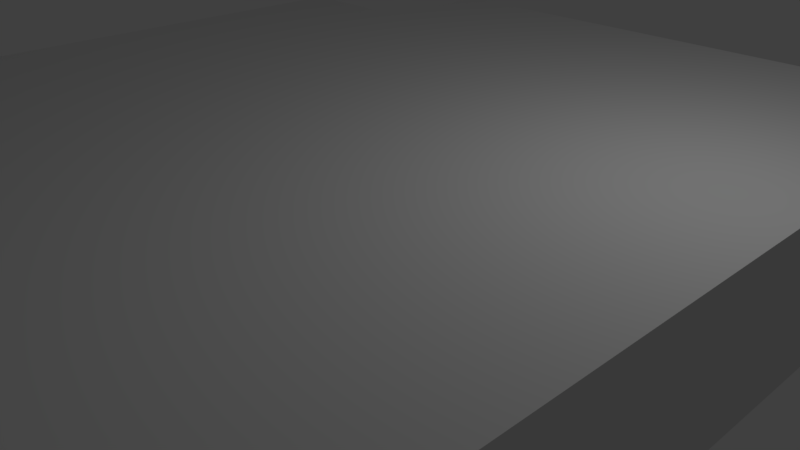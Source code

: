 # Source: upstairs.blend  (saved by Blender 2.79.0; exported with 4.5.12 LTS)
import bpy
from mathutils import Matrix  # noqa: F401  (used for matrix-valued properties, if any)

bpy.ops.wm.read_factory_settings(use_empty=True)
scene = bpy.context.scene
scene.name = 'Scene'

# ---- collections
col_collection_1 = bpy.data.collections.new('Collection 1'); scene.collection.children.link(col_collection_1)

# ---- materials (node trees are filled in below, after node groups)
mat_material = bpy.data.materials.new('Material')
mat_material.alpha_threshold = 0.0
mat_material.use_transparent_shadow = False
mat_material.roughness = 0.5
mat_material.line_color = (0.0, 0.0, 0.0, 1.0)

# ---- material node trees

# ---- world
world_world = bpy.data.worlds.new('World'); scene.world = world_world
world_world.color = (0.05088, 0.05088, 0.05088)
world_world.use_sun_shadow = False
world_world.sun_shadow_jitter_overblur = 0.0
world_world.cycles.sampling_method = 'MANUAL'

# ---- cameras
cam_camera = bpy.data.cameras.new('Camera')
cam_camera.clip_end = 100.0
cam_camera.lens = 35.0
cam_camera.sensor_width = 32.0
cam_camera.sensor_height = 18.0
cam_camera.ortho_scale = 7.314
cam_camera.dof.focus_distance = 0.0
cam_camera.dof.aperture_fstop = 128.0

# ---- lights
light_lamp = bpy.data.lights.new('Lamp', 'POINT')
light_lamp.transmission_factor = 0.0
light_lamp.cutoff_distance = 30.0
light_lamp.energy = 100.0
light_lamp.shadow_buffer_clip_start = 1.001
light_lamp.shadow_soft_size = 0.1
light_lamp.shadow_maximum_resolution = 0.006
light_lamp.use_absolute_resolution = True

# ---- meshes
me_cube = bpy.data.meshes.new('Cube')
me_cube.from_pydata([(1.0, 1.0, -1.0), (1.0, -1.0, -1.0), (-1.0, -1.0, -1.0), (-1.0, 1.0, -1.0), (1.0, 1.0, 1.0), (1.0, -1.0, 1.0), (-1.0, -1.0, 1.0), (-1.0, 1.0, 1.0), (1.0, 1.0, 1.0), (1.0, -1.0, 1.0), (-1.0, 1.0, 1.0), (-1.0, -1.0, 1.0), (1.0, 1.0, 1.0), (1.0, -1.0, 1.0), (-1.0, 1.0, 1.0), (-1.0, -1.0, 1.0), (1.0, 1.0, 1.0), (1.0, -1.0, 1.0), (-1.0, 1.0, 1.0), (-1.0, -1.0, 1.0), (1.0, 1.0, 1.4), (1.0, -1.0, 1.4), (-1.0, 1.0, 1.4), (-1.0, -1.0, 1.4), (1.0, 1.0, -1.0), (-1.0, 1.0, -1.0), (1.0, 1.0, 1.0), (-1.0, 1.0, 1.0), (1.0, 1.0, 1.0), (-1.0, 1.0, 1.0), (1.0, 1.0, 1.4), (-1.0, 1.0, 1.4), (1.0, 1.0, -1.0), (-1.0, 1.0, -1.0), (1.0, 1.0, 1.0), (-1.0, 1.0, 1.0), (1.0, 1.0, 1.0), (-1.0, 1.0, 1.0), (1.0, 1.0, 1.4), (-1.0, 1.0, 1.4), (1.0, 1.0, -1.0), (-1.0, 1.0, -1.0), (1.0, 1.0, 1.0), (-1.0, 1.0, 1.0), (1.0, 1.0, 1.0), (-1.0, 1.0, 1.0), (1.0, 1.0, 1.4), (-1.0, 1.0, 1.4), (1.0, 1.0, -1.0), (-1.0, 1.0, -1.0), (1.0, 1.0, 1.0), (-1.0, 1.0, 1.0), (1.0, 1.0, 1.0), (-1.0, 1.0, 1.0), (1.0, 1.0, 1.4), (-1.0, 1.0, 1.4), (1.0, 1.0, -1.0), (-1.0, 1.0, -1.0), (1.0, 1.0, 1.0), (-1.0, 1.0, 1.0), (1.0, 1.0, 1.0), (-1.0, 1.0, 1.0), (1.0, 1.0, 1.4), (-1.0, 1.0, 1.4), (1.0, 1.0, -1.0), (-1.0, 1.0, -1.0), (1.0, 1.0, 1.0), (-1.0, 1.0, 1.0), (1.0, 4.333, 1.0), (-1.0, 4.333, 1.0), (1.0, 4.333, 1.4), (-1.0, 4.333, 1.4), (1.0, 4.333, -1.0), (-1.0, 4.333, -1.0), (1.0, 4.333, 1.0), (-1.0, 4.333, 1.0), (0.9999, -4.333, -1.0), (-1.0, -4.333, -1.0), (0.9999, -4.333, 1.0), (-1.0, -4.333, 1.0), (0.9999, -4.333, 1.0), (-1.0, -4.333, 1.0), (0.9999, -4.333, 1.4), (-1.0, -4.333, 1.4), (1.0, 4.333, 1.0), (-1.0, 4.333, 1.0), (1.0, 4.333, 1.4), (-1.0, 4.333, 1.4), (1.0, 4.333, -1.0), (-1.0, 4.333, -1.0), (1.0, 4.333, 1.0), (-1.0, 4.333, 1.0), (1.0, 4.6, 1.0), (-1.0, 4.6, 1.0), (1.0, 4.6, 1.4), (-1.0, 4.6, 1.4), (1.0, 4.6, -1.0), (-1.0, 4.6, -1.0), (1.0, 4.6, 1.0), (-1.0, 4.6, 1.0), (0.9999, -4.6, -1.0), (-1.0, -4.6, -1.0), (0.9999, -4.6, 1.0), (-1.0, -4.6, 1.0), (0.9999, -4.6, 1.0), (-1.0, -4.6, 1.0), (0.9999, -4.6, 1.4), (-1.0, -4.6, 1.4), (0.9999, -4.333, -1.0), (0.9999, -4.333, 1.0), (0.9999, -4.333, 1.0), (0.9999, -4.333, 1.4), (0.9999, -4.6, -1.0), (0.9999, -4.6, 1.0), (0.9999, -4.6, 1.0), (0.9999, -4.6, 1.4), (0.9999, -4.333, -1.0), (0.9999, -4.333, 1.0), (0.9999, -4.333, 1.0), (0.9999, -4.333, 1.4), (0.9999, -4.6, -1.0), (0.9999, -4.6, 1.0), (0.9999, -4.6, 1.0), (0.9999, -4.6, 1.4), (31.0, 4.333, 1.4), (31.0, 4.333, 1.0), (31.0, 4.333, -1.0), (31.0, 4.333, 1.0), (31.0, 4.6, 1.4), (31.0, 4.6, 1.0), (31.0, 4.6, -1.0), (31.0, 4.6, 1.0), (46.0, 4.333, 1.4), (46.0, 4.333, 1.0), (46.0, 4.333, -1.0), (46.0, 4.333, 1.0), (46.0, 4.6, 1.4), (46.0, 4.6, 1.0), (46.0, 4.6, -1.0), (46.0, 4.6, 1.0), (46.0, 4.333, 1.4), (46.0, 4.333, 1.0), (46.0, 4.333, -1.0), (46.0, 4.333, 1.0), (46.0, 4.6, 1.4), (46.0, 4.6, 1.0), (46.0, 4.6, -1.0), (46.0, 4.6, 1.0), (76.0, 4.333, 1.4), (76.0, 4.333, 1.0), (76.0, 4.333, -1.0), (76.0, 4.333, 1.0), (76.0, 4.6, 1.4), (76.0, 4.6, 1.0), (76.0, 4.6, -1.0), (76.0, 4.6, 1.0), (78.0, 4.333, 1.4), (78.0, 4.333, 1.0), (78.0, 4.333, -1.0), (78.0, 4.333, 1.0), (78.0, 4.6, 1.4), (78.0, 4.6, 1.0), (78.0, 4.6, -1.0), (78.0, 4.6, 1.0), (75.99, -4.333, -1.0), (75.99, -4.333, 1.0), (75.99, -4.333, 1.0), (75.99, -4.333, 1.4), (75.99, -4.6, -1.0), (75.99, -4.6, 1.0), (75.99, -4.6, 1.0), (75.99, -4.6, 1.4), (77.99, -4.333, -1.0), (77.99, -4.333, 1.0), (77.99, -4.333, 1.0), (77.99, -4.333, 1.4), (77.99, -4.6, -1.0), (77.99, -4.6, 1.0), (77.99, -4.6, 1.0), (77.99, -4.6, 1.4), (76.0, 4.333, 1.4), (76.0, 4.333, 1.0), (76.0, 4.333, -1.0), (76.0, 4.333, 1.0), (78.0, 4.333, 1.4), (78.0, 4.333, 1.0), (78.0, 4.333, -1.0), (78.0, 4.333, 1.0), (76.0, 4.333, 1.4), (76.0, 4.333, 1.0), (76.0, 4.333, -1.0), (76.0, 4.333, 1.0), (78.0, 4.333, 1.4), (78.0, 4.333, 1.0), (78.0, 4.333, -1.0), (78.0, 4.333, 1.0), (76.0, -4.333, 1.4), (76.0, -4.333, 1.0), (76.0, -4.333, -1.0), (76.0, -4.333, 1.0), (78.0, -4.333, 1.4), (78.0, -4.333, 1.0), (78.0, -4.333, -1.0), (78.0, -4.333, 1.0), (-42.4, 15.27, 1.0), (-40.4, 15.27, 1.0), (-42.4, 15.27, 1.4), (-40.4, 15.27, 1.4), (-42.4, 15.27, 1.0), (-40.4, 15.27, 1.0), (-40.4, 15.27, -1.0), (-42.4, 15.27, -1.0), (-42.4, 13.27, 1.4), (-42.4, 13.27, 1.0), (-42.4, 13.27, 1.0), (-42.4, 13.27, -1.0), (-40.4, 13.27, 1.4), (-40.4, 13.27, 1.0), (-40.4, 13.27, 1.0), (-40.4, 13.27, -1.0), (76.0, 17.93, 1.0), (76.0, 18.2, 1.0), (76.0, 17.93, 1.4), (76.0, 18.2, 1.4), (1.0, 5.933, 1.0), (-1.0, 5.933, 1.0), (1.0, 5.933, 1.4), (-1.0, 5.933, 1.4), (1.0, 5.933, -1.0), (-1.0, 5.933, -1.0), (1.0, 5.933, 1.0), (-1.0, 5.933, 1.0), (1.0, 5.933, 1.0), (-1.0, 5.933, 1.0), (1.0, 5.933, 1.4), (-1.0, 5.933, 1.4), (1.0, 5.933, -1.0), (-1.0, 5.933, -1.0), (1.0, 5.933, 1.0), (-1.0, 5.933, 1.0), (1.0, 7.933, 1.0), (-1.0, 7.933, 1.0), (1.0, 7.933, 1.4), (-1.0, 7.933, 1.4), (1.0, 7.933, -1.0), (-1.0, 7.933, -1.0), (1.0, 7.933, 1.0), (-1.0, 7.933, 1.0), (76.0, 17.93, -1.0), (76.0, 18.2, -1.0), (1.0, 18.2, -1.0), (-1.0, 18.2, -1.0), (-1.0, 18.2, 1.0), (-1.0, 18.2, 1.4), (1.0, 18.2, 1.0), (1.0, 18.2, 1.4), (-1.0, 17.93, 1.0), (1.0, 17.93, 1.0), (-1.0, 17.93, -1.0), (1.0, 17.93, -1.0), (-1.0, 17.93, 1.4), (1.0, 17.93, 1.4), (1.0, 16.6, -1.0), (-1.0, 16.6, -1.0), (-1.0, 16.6, 1.0), (-1.0, 16.6, 1.4), (1.0, 16.6, 1.0), (1.0, 16.6, 1.4), (-1.0, 14.6, 1.0), (1.0, 14.6, 1.0), (-1.0, 14.6, -1.0), (1.0, 14.6, -1.0), (-1.0, 14.6, 1.4), (1.0, 14.6, 1.4), (76.0, 18.2, 1.4), (78.0, 18.2, 1.4), (78.0, 18.2, 1.0), (78.0, 18.2, -1.0), (76.0, 18.2, 1.0), (76.0, 18.2, -1.0), (76.0, 17.93, -1.0), (78.0, 17.93, -1.0), (78.0, 17.93, 1.4), (78.0, 17.93, 1.0), (76.0, 17.93, 1.4), (76.0, 17.93, 1.0), (76.0, 4.6, 1.4), (78.0, 4.6, 1.4), (78.0, 4.6, 1.0), (78.0, 4.6, -1.0), (76.0, 4.6, 1.0), (76.0, 4.6, -1.0), (-1.0, -4.333, -1.0), (-1.0, -4.333, 1.0), (-1.0, -4.333, 1.0), (-1.0, -4.333, 1.4), (-1.0, -4.6, -1.0), (-1.0, -4.6, 1.0), (-1.0, -4.6, 1.0), (-1.0, -4.6, 1.4), (-1.0, -4.333, -1.0), (-1.0, -4.333, 1.0), (-1.0, -4.333, 1.0), (-1.0, -4.333, 1.4), (-1.0, -4.6, -1.0), (-1.0, -4.6, 1.0), (-1.0, -4.6, 1.0), (-1.0, -4.6, 1.4), (-1.0, -4.333, -1.0), (-1.0, -4.333, 1.0), (-1.0, -4.333, 1.0), (-1.0, -4.333, 1.4), (-1.0, -4.6, -1.0), (-1.0, -4.6, 1.0), (-1.0, -4.6, 1.0), (-1.0, -4.6, 1.4), (-1.0, 4.333, 1.4), (-1.0, 4.333, 1.0), (-1.0, 4.333, -1.0), (-1.0, 4.333, 1.0), (-1.0, 4.6, 1.4), (-1.0, 4.6, 1.0), (-1.0, 4.6, -1.0), (-1.0, 4.6, 1.0), (-13.5, -4.333, -1.0), (-13.5, -4.333, 1.0), (-13.5, -4.333, 1.0), (-13.5, -4.333, 1.4), (-13.5, -4.6, -1.0), (-13.5, -4.6, 1.0), (-13.5, -4.6, 1.0), (-13.5, -4.6, 1.4), (-27.9, -4.333, -1.0), (-27.9, -4.333, 1.0), (-27.9, -4.333, 1.0), (-27.9, -4.333, 1.4), (-27.9, -4.6, -1.0), (-27.9, -4.6, 1.0), (-27.9, -4.6, 1.0), (-27.9, -4.6, 1.4), (-40.4, -4.333, -1.0), (-40.4, -4.333, 1.0), (-40.4, -4.333, 1.0), (-40.4, -4.333, 1.4), (-40.4, -4.6, -1.0), (-40.4, -4.6, 1.0), (-40.4, -4.6, 1.0), (-40.4, -4.6, 1.4), (-42.4, -4.333, -1.0), (-42.4, -4.333, 1.0), (-42.4, -4.333, 1.0), (-42.4, -4.333, 1.4), (-42.4, -4.6, -1.0), (-42.4, -4.6, 1.0), (-42.4, -4.6, 1.0), (-42.4, -4.6, 1.4), (-127.4, -4.333, -1.0), (-127.4, -4.333, 1.0), (-127.4, -4.333, 1.0), (-127.4, -4.333, 1.4), (-127.4, -4.6, -1.0), (-127.4, -4.6, 1.0), (-127.4, -4.6, 1.0), (-127.4, -4.6, 1.4), (-129.4, -4.333, -1.0), (-129.4, -4.333, 1.0), (-129.4, -4.333, 1.0), (-129.4, -4.333, 1.4), (-129.4, -4.6, -1.0), (-129.4, -4.6, 1.0), (-129.4, -4.6, 1.0), (-129.4, -4.6, 1.4), (-40.4, -4.333, -1.0), (-40.4, -4.333, 1.0), (-40.4, -4.333, 1.0), (-40.4, -4.333, 1.4), (-42.4, -4.333, -1.0), (-42.4, -4.333, 1.0), (-42.4, -4.333, 1.0), (-42.4, -4.333, 1.4), (-40.4, -4.333, -1.0), (-40.4, -4.333, 1.0), (-40.4, -4.333, 1.0), (-40.4, -4.333, 1.4), (-42.4, -4.333, -1.0), (-42.4, -4.333, 1.0), (-42.4, -4.333, 1.0), (-42.4, -4.333, 1.4), (-40.4, -4.333, -1.0), (-40.4, -4.333, 1.0), (-40.4, -4.333, 1.0), (-40.4, -4.333, 1.4), (-42.4, -4.333, -1.0), (-42.4, -4.333, 1.0), (-42.4, -4.333, 1.0), (-42.4, -4.333, 1.4), (-40.4, -2.667, -1.0), (-40.4, -2.667, 1.0), (-40.4, -2.667, 1.0), (-40.4, -2.667, 1.4), (-42.4, -2.667, -1.0), (-42.4, -2.667, 1.0), (-42.4, -2.667, 1.0), (-42.4, -2.667, 1.4), (-40.4, -0.6667, -1.0), (-40.4, -0.6667, 1.0), (-40.4, -0.6667, 1.0), (-40.4, -0.6667, 1.4), (-42.4, -0.6667, -1.0), (-42.4, -0.6667, 1.0), (-42.4, -0.6667, 1.0), (-42.4, -0.6667, 1.4), (-40.4, 1.0, -1.0), (-40.4, 1.0, 1.0), (-40.4, 1.0, 1.0), (-40.4, 1.0, 1.4), (-42.4, 1.0, -1.0), (-42.4, 1.0, 1.0), (-42.4, 1.0, 1.0), (-42.4, 1.0, 1.4), (-40.4, 1.267, -1.0), (-40.4, 1.267, 1.0), (-40.4, 1.267, 1.0), (-40.4, 1.267, 1.4), (-42.4, 1.267, -1.0), (-42.4, 1.267, 1.0), (-42.4, 1.267, 1.0), (-42.4, 1.267, 1.4), (-40.4, 5.467, -1.0), (-40.4, 5.467, 1.0), (-40.4, 5.467, 1.0), (-40.4, 5.467, 1.4), (-42.4, 5.467, -1.0), (-42.4, 5.467, 1.0), (-42.4, 5.467, 1.0), (-42.4, 5.467, 1.4), (-40.4, 7.467, -1.0), (-40.4, 7.467, 1.0), (-40.4, 7.467, 1.0), (-40.4, 7.467, 1.4), (-42.4, 7.467, -1.0), (-42.4, 7.467, 1.0), (-42.4, 7.467, 1.0), (-42.4, 7.467, 1.4), (-40.4, 11.67, -1.0), (-40.4, 11.67, 1.0), (-40.4, 11.67, 1.0), (-40.4, 11.67, 1.4), (-42.4, 11.67, -1.0), (-42.4, 11.67, 1.0), (-42.4, 11.67, 1.0), (-42.4, 11.67, 1.4), (-40.4, 11.93, -1.0), (-40.4, 11.93, 1.0), (-40.4, 11.93, 1.0), (-40.4, 11.93, 1.4), (-42.4, 11.93, -1.0), (-42.4, 11.93, 1.0), (-42.4, 11.93, 1.0), (-42.4, 11.93, 1.4), (-40.4, 17.93, -1.0), (-40.4, 17.93, 1.0), (-40.4, 17.93, 1.0), (-40.4, 17.93, 1.4), (-42.4, 17.93, -1.0), (-42.4, 17.93, 1.0), (-42.4, 17.93, 1.0), (-42.4, 17.93, 1.4), (-40.4, 18.2, -1.0), (-40.4, 18.2, 1.0), (-40.4, 18.2, 1.0), (-40.4, 18.2, 1.4), (-42.4, 18.2, -1.0), (-42.4, 18.2, 1.0), (-42.4, 18.2, 1.0), (-42.4, 18.2, 1.4), (-40.4, 17.93, -1.0), (-40.4, 17.93, 1.0), (-40.4, 17.93, 1.0), (-40.4, 17.93, 1.4), (-40.4, 18.2, -1.0), (-40.4, 18.2, 1.0), (-40.4, 18.2, 1.0), (-40.4, 18.2, 1.4), (-27.9, 17.93, -1.0), (-27.9, 17.93, 1.0), (-27.9, 17.93, 1.0), (-27.9, 17.93, 1.4), (-27.9, 18.2, -1.0), (-27.9, 18.2, 1.0), (-27.9, 18.2, 1.0), (-27.9, 18.2, 1.4), (-12.9, 17.93, -1.0), (-12.9, 17.93, 1.0), (-12.9, 17.93, 1.0), (-12.9, 17.93, 1.4), (-12.9, 18.2, -1.0), (-12.9, 18.2, 1.0), (-12.9, 18.2, 1.0), (-12.9, 18.2, 1.4), (-12.9, 17.93, -1.0), (-12.9, 17.93, 1.0), (-12.9, 17.93, 1.0), (-12.9, 17.93, 1.4), (-12.9, 18.2, -1.0), (-12.9, 18.2, 1.0), (-12.9, 18.2, 1.0), (-12.9, 18.2, 1.4), (-1.0, 17.93, -1.0), (-1.0, 17.93, 1.0), (-1.0, 17.93, 1.0), (-1.0, 17.93, 1.4), (-1.0, 18.2, -1.0), (-1.0, 18.2, 1.0), (-1.0, 18.2, 1.0), (-1.0, 18.2, 1.4), (-127.4, -4.333, -1.0), (-127.4, -4.333, 1.0), (-129.4, -4.333, -1.0), (-129.4, -4.333, 1.0), (-127.4, 1.0, 1.0), (-127.4, 1.0, 1.4), (-129.4, 1.0, 1.0), (-129.4, 1.0, 1.4), (-127.4, 1.0, -1.0), (-127.4, 1.0, 1.0), (-129.4, 1.0, -1.0), (-129.4, 1.0, 1.0), (-127.4, 1.264, 1.0), (-127.4, 1.264, 1.4), (-129.4, 1.264, 1.0), (-129.4, 1.264, 1.4), (-127.4, 1.264, -1.0), (-127.4, 1.264, 1.0), (-129.4, 1.264, -1.0), (-129.4, 1.264, 1.0), (-127.4, 11.67, 1.0), (-127.4, 11.67, 1.4), (-129.4, 11.67, 1.0), (-129.4, 11.67, 1.4), (-127.4, 11.67, -1.0), (-127.4, 11.67, 1.0), (-129.4, 11.67, -1.0), (-129.4, 11.67, 1.0), (-127.4, 11.93, 1.0), (-127.4, 11.93, 1.4), (-129.4, 11.93, 1.0), (-129.4, 11.93, 1.4), (-127.4, 11.93, -1.0), (-127.4, 11.93, 1.0), (-129.4, 11.93, -1.0), (-129.4, 11.93, 1.0), (-127.4, 11.93, 1.0), (-127.4, 11.93, 1.4), (-129.4, 11.93, 1.0), (-129.4, 11.93, 1.4), (-127.4, 11.93, -1.0), (-127.4, 11.93, 1.0), (-129.4, 11.93, -1.0), (-129.4, 11.93, 1.0), (-127.4, 20.27, 1.0), (-127.4, 20.27, 1.4), (-129.4, 20.27, 1.0), (-129.4, 20.27, 1.4), (-127.4, 20.27, -1.0), (-127.4, 20.27, 1.0), (-129.4, 20.27, -1.0), (-129.4, 20.27, 1.0), (-127.4, 20.53, 1.0), (-127.4, 20.53, 1.4), (-129.4, 20.53, 1.0), (-129.4, 20.53, 1.4), (-127.4, 20.53, -1.0), (-127.4, 20.53, 1.0), (-129.4, 20.53, -1.0), (-129.4, 20.53, 1.0), (-92.4, 1.0, 1.0), (-92.4, 1.0, 1.4), (-92.4, 1.0, -1.0), (-92.4, 1.0, 1.0), (-92.4, 1.264, 1.0), (-92.4, 1.264, 1.4), (-92.4, 1.264, -1.0), (-92.4, 1.264, 1.0), (-92.4, 1.0, 1.0), (-92.4, 1.0, 1.4), (-92.4, 1.0, -1.0), (-92.4, 1.0, 1.0), (-92.4, 1.264, 1.0), (-92.4, 1.264, 1.4), (-92.4, 1.264, -1.0), (-92.4, 1.264, 1.0), (-77.4, 1.0, 1.0), (-77.4, 1.0, 1.4), (-77.4, 1.0, -1.0), (-77.4, 1.0, 1.0), (-77.4, 1.264, 1.0), (-77.4, 1.264, 1.4), (-77.4, 1.264, -1.0), (-77.4, 1.264, 1.0), (-77.4, 1.0, 1.0), (-77.4, 1.0, 1.4), (-77.4, 1.0, -1.0), (-77.4, 1.0, 1.0), (-77.4, 1.264, 1.0), (-77.4, 1.264, 1.4), (-77.4, 1.264, -1.0), (-77.4, 1.264, 1.0), (-42.4, 1.0, 1.0), (-42.4, 1.0, 1.4), (-42.4, 1.0, -1.0), (-42.4, 1.0, 1.0), (-42.4, 1.264, 1.0), (-42.4, 1.264, 1.4), (-42.4, 1.264, -1.0), (-42.4, 1.264, 1.0), (-92.4, 11.67, 1.0), (-92.4, 11.67, 1.4), (-92.4, 11.67, -1.0), (-92.4, 11.67, 1.0), (-92.4, 11.93, 1.0), (-92.4, 11.93, 1.4), (-92.4, 11.93, -1.0), (-92.4, 11.93, 1.0), (-77.4, 11.67, 1.0), (-77.4, 11.67, 1.4), (-77.4, 11.67, -1.0), (-77.4, 11.67, 1.0), (-77.4, 11.93, 1.0), (-77.4, 11.93, 1.4), (-77.4, 11.93, -1.0), (-77.4, 11.93, 1.0), (-42.4, 11.67, 1.0), (-42.4, 11.67, 1.4), (-42.4, 11.67, -1.0), (-42.4, 11.67, 1.0), (-42.4, 11.93, 1.0), (-42.4, 11.93, 1.4), (-42.4, 11.93, -1.0), (-42.4, 11.93, 1.0), (-42.4, 17.93, -1.0), (-42.4, 17.93, 1.0), (-42.4, 17.93, 1.0), (-42.4, 17.93, 1.4), (-42.4, 18.2, -1.0), (-42.4, 18.2, 1.0), (-42.4, 18.2, 1.0), (-42.4, 18.2, 1.4), (-87.4, 17.93, -1.0), (-87.4, 17.93, 1.0), (-87.4, 17.93, 1.0), (-87.4, 17.93, 1.4), (-87.4, 18.2, -1.0), (-87.4, 18.2, 1.0), (-87.4, 18.2, 1.0), (-87.4, 18.2, 1.4), (-89.4, 17.93, -1.0), (-89.4, 17.93, 1.0), (-89.4, 17.93, 1.0), (-89.4, 17.93, 1.4), (-89.4, 18.2, -1.0), (-89.4, 18.2, 1.0), (-89.4, 18.2, 1.0), (-89.4, 18.2, 1.4), (-87.4, 20.27, -1.0), (-87.4, 20.27, 1.0), (-87.4, 20.27, 1.0), (-87.4, 20.27, 1.4), (-89.4, 20.27, -1.0), (-89.4, 20.27, 1.0), (-89.4, 20.27, 1.0), (-89.4, 20.27, 1.4), (-87.4, 20.53, -1.0), (-87.4, 20.53, 1.0), (-87.4, 20.53, 1.0), (-87.4, 20.53, 1.4), (-89.4, 20.53, -1.0), (-89.4, 20.53, 1.0), (-89.4, 20.53, 1.0), (-89.4, 20.53, 1.4), (-89.4, 20.27, 1.0), (-89.4, 20.27, 1.4), (-89.4, 20.27, -1.0), (-89.4, 20.27, 1.0), (-89.4, 20.53, 1.0), (-89.4, 20.53, 1.4), (-89.4, 20.53, -1.0), (-89.4, 20.53, 1.0), (76.0, 18.2, 1.0), (76.0, 18.2, 1.4), (78.0, 18.2, 1.0), (78.0, 18.2, 1.4), (78.0, 18.2, -1.0), (76.0, 18.2, -1.0), (76.0, 25.53, 1.0), (76.0, 25.53, 1.4), (78.0, 25.53, 1.0), (78.0, 25.53, 1.4), (78.0, 25.53, -1.0), (76.0, 25.53, -1.0), (76.0, 25.8, 1.0), (76.0, 25.8, 1.4), (78.0, 25.8, 1.0), (78.0, 25.8, 1.4), (78.0, 25.8, -1.0), (76.0, 25.8, -1.0), (-87.4, 25.53, -1.0), (-87.4, 25.53, 1.0), (-87.4, 25.53, 1.0), (-87.4, 25.53, 1.4), (-89.4, 25.53, -1.0), (-89.4, 25.53, 1.0), (-89.4, 25.53, 1.0), (-89.4, 25.53, 1.4), (-87.4, 25.8, -1.0), (-87.4, 25.8, 1.0), (-87.4, 25.8, 1.0), (-87.4, 25.8, 1.4), (-89.4, 25.8, -1.0), (-89.4, 25.8, 1.0), (-89.4, 25.8, 1.0), (-89.4, 25.8, 1.4), (76.0, 25.53, -1.0), (76.0, 25.53, 1.0), (76.0, 25.53, 1.0), (76.0, 25.53, 1.4), (76.0, 25.8, -1.0), (76.0, 25.8, 1.0), (76.0, 25.8, 1.0), (76.0, 25.8, 1.4), (78.0, 25.53, 1.4), (76.0, 25.53, 1.4), (78.0, 25.8, 1.4), (76.0, 25.8, 1.4), (-87.4, 25.53, 1.4), (-89.4, 25.53, 1.4), (-87.4, 25.8, 1.4), (-89.4, 25.8, 1.4), (76.0, 25.53, 1.4), (76.0, 25.8, 1.4), (78.0, 25.53, 1.533), (76.0, 25.53, 1.533), (78.0, 25.8, 1.533), (76.0, 25.8, 1.533), (-87.4, 25.53, 1.533), (-89.4, 25.53, 1.533), (-87.4, 25.8, 1.533), (-89.4, 25.8, 1.533), (76.0, 25.53, 1.533), (76.0, 25.8, 1.533), (78.0, -4.6, 1.4), (76.0, -4.6, 1.4), (-87.4, -4.6, 1.4), (-89.4, -4.6, 1.4), (76.0, -4.6, 1.533), (76.0, -4.6, 1.4), (78.0, -4.6, 1.533), (-87.4, -4.6, 1.533), (-89.4, -4.6, 1.533), (76.0, -4.6, 1.533), (-127.4, 20.27, 1.533), (-129.4, 20.27, 1.533), (-127.4, 20.53, 1.533), (-129.4, 20.53, 1.533), (-89.4, 20.27, 1.533), (-89.4, 20.53, 1.533), (-127.4, -4.6, 1.4), (-129.4, -4.6, 1.4), (-129.4, -4.6, 1.533), (-89.4, -4.6, 1.4), (-127.4, -4.6, 1.533), (-89.4, -4.6, 1.533)], [], [(0, 1, 2, 3), (7, 6, 11, 10), (17, 66, 67, 19), (23, 19, 81, 83), (66, 64, 65, 67), (7, 4, 26, 27), (11, 9, 13, 15), (4, 7, 10, 8), (6, 5, 9, 11), (5, 4, 8, 9), (15, 13, 17, 19), (9, 8, 12, 13), (10, 11, 15, 14), (8, 10, 14, 12), (18, 19, 23, 22), (13, 12, 16, 17), (14, 15, 19, 18), (12, 14, 18, 16), (20, 22, 23, 21), (20, 16, 28, 30), (1, 5, 78, 76), (17, 16, 20, 21), (24, 25, 33, 32), (3, 7, 27, 25), (0, 3, 25, 24), (4, 0, 24, 26), (31, 30, 38, 39), (30, 28, 36, 38), (16, 18, 29, 28), (27, 26, 34, 35), (26, 24, 32, 34), (18, 22, 31, 29), (22, 20, 30, 31), (25, 27, 35, 33), (42, 40, 48, 50), (43, 42, 50, 51), (33, 35, 43, 41), (32, 33, 41, 40), (29, 31, 39, 37), (28, 29, 37, 36), (35, 34, 42, 43), (34, 32, 40, 42), (45, 47, 55, 53), (48, 49, 57, 56), (38, 36, 44, 46), (39, 38, 46, 47), (41, 43, 51, 49), (40, 41, 49, 48), (37, 39, 47, 45), (36, 37, 45, 44), (55, 54, 62, 63), (54, 52, 60, 62), (44, 45, 53, 52), (51, 50, 58, 59), (50, 48, 56, 58), (46, 44, 52, 54), (47, 46, 54, 55), (49, 51, 59, 57), (66, 64, 72, 74), (67, 66, 74, 75), (57, 59, 67, 65), (56, 57, 65, 64), (53, 55, 63, 61), (52, 53, 61, 60), (59, 58, 66, 67), (58, 56, 64, 66), (69, 71, 87, 85), (72, 73, 89, 88), (62, 60, 68, 70), (63, 62, 70, 71), (65, 67, 75, 73), (64, 65, 73, 72), (61, 63, 71, 69), (60, 61, 69, 68), (81, 80, 104, 105), (107, 83, 295, 299), (21, 23, 83, 82), (2, 1, 76, 77), (17, 21, 82, 80), (5, 6, 79, 78), (19, 17, 80, 81), (6, 2, 77, 79), (2, 1, 17, 19), (91, 99, 323, 319), (87, 86, 94, 95), (68, 69, 85, 84), (75, 74, 90, 91), (74, 72, 88, 90), (70, 68, 84, 86), (71, 70, 86, 87), (73, 75, 91, 89), (94, 92, 224, 226), (98, 96, 228, 230), (88, 89, 97, 96), (89, 91, 319, 318), (84, 85, 93, 92), (91, 90, 98, 99), (84, 92, 129, 125), (96, 98, 131, 130), (100, 102, 103, 101), (105, 104, 106, 107), (77, 101, 296, 292), (77, 76, 100, 101), (106, 104, 114, 115), (82, 83, 107, 106), (78, 79, 103, 102), (100, 76, 108, 112), (114, 110, 118, 122), (111, 115, 123, 119), (82, 106, 115, 111), (102, 100, 112, 113), (104, 80, 110, 114), (80, 82, 111, 110), (78, 102, 113, 109), (76, 78, 109, 108), (119, 123, 171, 167), (118, 119, 167, 166), (113, 112, 120, 121), (108, 109, 117, 116), (109, 113, 121, 117), (112, 108, 116, 120), (115, 114, 122, 123), (110, 111, 119, 118), (126, 130, 138, 134), (131, 127, 135, 139), (92, 94, 128, 129), (88, 96, 130, 126), (94, 86, 124, 128), (98, 90, 127, 131), (90, 88, 126, 127), (86, 84, 125, 124), (132, 133, 141, 140), (137, 136, 144, 145), (126, 130, 131, 127), (146, 142, 143, 147), (125, 129, 137, 133), (128, 124, 132, 136), (129, 128, 136, 137), (124, 125, 133, 132), (144, 140, 148, 152), (141, 145, 153, 149), (139, 135, 143, 147), (134, 138, 146, 142), (138, 139, 147, 146), (135, 134, 142, 143), (133, 137, 145, 141), (136, 132, 140, 144), (156, 148, 180, 184), (145, 144, 152, 153), (140, 141, 149, 148), (147, 143, 151, 155), (142, 146, 154, 150), (146, 147, 155, 154), (143, 142, 150, 151), (159, 158, 162, 163), (156, 157, 161, 160), (149, 153, 161, 157), (152, 148, 156, 160), (151, 150, 182, 183), (155, 151, 159, 163), (150, 154, 162, 158), (169, 168, 176, 177), (170, 166, 174, 178), (122, 118, 166, 170), (121, 120, 168, 169), (116, 117, 165, 164), (117, 121, 169, 165), (120, 116, 164, 168), (123, 122, 170, 171), (174, 175, 179, 178), (172, 173, 177, 176), (164, 165, 173, 172), (165, 169, 177, 173), (168, 164, 172, 176), (171, 170, 178, 179), (166, 167, 175, 174), (167, 171, 179, 175), (186, 187, 195, 194), (187, 183, 191, 195), (158, 159, 187, 186), (150, 158, 186, 182), (148, 149, 181, 180), (149, 157, 185, 181), (159, 151, 183, 187), (157, 156, 184, 185), (192, 188, 196, 200), (188, 189, 197, 196), (183, 182, 190, 191), (181, 185, 193, 189), (182, 186, 194, 190), (185, 184, 192, 193), (180, 181, 189, 188), (184, 180, 188, 192), (199, 198, 202, 203), (196, 197, 201, 200), (195, 191, 199, 203), (194, 195, 203, 202), (191, 190, 198, 199), (189, 193, 201, 197), (190, 194, 202, 198), (193, 192, 200, 201), (217, 213, 208, 209), (214, 218, 205, 204), (428, 432, 433, 429), (215, 213, 217, 219), (219, 215, 211, 210), (212, 216, 207, 206), (211, 204, 465, 464), (204, 205, 461, 465), (459, 455, 216, 212), (452, 456, 215, 219), (453, 452, 219, 218), (456, 457, 214, 215), (457, 453, 218, 214), (454, 458, 213, 217), (213, 212, 206, 208), (216, 217, 209, 207), (257, 259, 248, 220), (250, 254, 221, 249), (254, 255, 223, 221), (259, 250, 249, 248), (222, 220, 221, 223), (220, 248, 249, 221), (228, 229, 237, 236), (229, 231, 239, 237), (95, 94, 226, 227), (97, 99, 231, 229), (96, 97, 229, 228), (93, 95, 227, 225), (92, 93, 225, 224), (99, 98, 230, 231), (235, 234, 242, 243), (234, 232, 240, 242), (225, 227, 235, 233), (224, 225, 233, 232), (231, 230, 238, 239), (230, 228, 236, 238), (226, 224, 232, 234), (227, 226, 234, 235), (255, 261, 222, 223), (260, 261, 255, 253), (211, 210, 205, 204), (236, 237, 245, 244), (233, 235, 243, 241), (232, 233, 241, 240), (239, 238, 246, 247), (438, 436, 440, 442), (256, 260, 253, 252), (258, 256, 252, 251), (254, 250, 251, 252), (253, 255, 254, 252), (262, 263, 258, 259), (263, 264, 256, 258), (264, 265, 260, 256), (265, 267, 261, 260), (259, 258, 251, 250), (261, 257, 220, 222), (268, 272, 265, 264), (406, 404, 408, 410), (271, 270, 263, 262), (273, 269, 266, 267), (266, 262, 259, 257), (267, 266, 257, 261), (244, 245, 270, 271), (242, 246, 269, 273), (245, 247, 268, 270), (243, 242, 273, 272), (334, 332, 336, 338), (272, 273, 267, 265), (283, 281, 277, 276), (281, 280, 279, 277), (282, 283, 276, 275), (280, 285, 278, 279), (277, 279, 693, 692), (276, 277, 692, 690), (291, 290, 285, 280), (287, 288, 283, 282), (289, 291, 280, 281), (288, 289, 281, 283), (284, 282, 275, 274), (285, 284, 274, 278), (155, 152, 286, 290), (152, 160, 287, 286), (160, 163, 288, 287), (163, 162, 289, 288), (290, 286, 284, 285), (286, 287, 282, 284), (162, 154, 291, 289), (154, 155, 290, 291), (247, 243, 272, 268), (246, 244, 271, 269), (296, 297, 305, 304), (294, 298, 306, 302), (83, 81, 294, 295), (79, 77, 292, 293), (103, 79, 293, 297), (81, 105, 298, 294), (105, 107, 299, 298), (101, 103, 297, 296), (302, 306, 314, 310), (300, 304, 312, 308), (293, 292, 300, 301), (297, 293, 301, 305), (299, 295, 303, 307), (298, 299, 307, 306), (295, 294, 302, 303), (292, 296, 304, 300), (314, 315, 331, 330), (315, 311, 327, 331), (304, 305, 313, 312), (301, 300, 308, 309), (305, 301, 309, 313), (307, 303, 311, 315), (306, 307, 315, 314), (303, 302, 310, 311), (318, 319, 323, 322), (317, 316, 320, 321), (85, 87, 316, 317), (99, 97, 322, 323), (93, 85, 317, 321), (95, 93, 321, 320), (97, 89, 318, 322), (87, 95, 320, 316), (326, 330, 338, 334), (324, 328, 336, 332), (311, 310, 326, 327), (308, 312, 328, 324), (310, 314, 330, 326), (312, 313, 329, 328), (309, 308, 324, 325), (313, 309, 325, 329), (332, 336, 344, 340), (335, 334, 342, 343), (326, 324, 328, 330), (244, 246, 247, 245), (329, 325, 333, 337), (331, 327, 335, 339), (330, 331, 339, 338), (327, 326, 334, 335), (347, 343, 351, 355), (345, 341, 349, 353), (334, 338, 346, 342), (336, 337, 345, 344), (333, 332, 340, 341), (337, 333, 341, 345), (339, 335, 343, 347), (338, 339, 347, 346), (349, 348, 356, 357), (352, 353, 361, 360), (346, 347, 355, 354), (348, 349, 377, 376), (340, 344, 352, 348), (342, 346, 354, 350), (344, 345, 353, 352), (342, 350, 378, 374), (358, 362, 370, 366), (356, 360, 368, 364), (353, 349, 357, 361), (355, 351, 359, 363), (354, 355, 363, 362), (351, 350, 358, 359), (348, 352, 360, 356), (350, 354, 362, 358), (367, 366, 370, 371), (365, 364, 368, 369), (360, 361, 369, 368), (357, 356, 516, 517), (361, 357, 365, 369), (363, 359, 367, 371), (362, 363, 371, 370), (366, 367, 523, 522), (379, 375, 383, 387), (372, 376, 384, 380), (343, 342, 374, 375), (350, 351, 379, 378), (351, 343, 375, 379), (349, 341, 373, 377), (341, 340, 372, 373), (340, 348, 376, 372), (384, 385, 393, 392), (385, 381, 389, 393), (378, 379, 387, 386), (375, 374, 382, 383), (374, 378, 386, 382), (377, 373, 381, 385), (376, 377, 385, 384), (373, 372, 380, 381), (393, 389, 397, 401), (390, 394, 402, 398), (381, 380, 388, 389), (380, 384, 392, 388), (387, 383, 391, 395), (386, 387, 395, 394), (383, 382, 390, 391), (382, 386, 394, 390), (402, 403, 411, 410), (403, 399, 407, 411), (392, 393, 401, 400), (389, 388, 396, 397), (388, 392, 400, 396), (395, 391, 399, 403), (394, 395, 403, 402), (391, 390, 398, 399), (404, 408, 416, 412), (405, 404, 412, 413), (399, 398, 406, 407), (398, 402, 410, 406), (401, 397, 405, 409), (262, 266, 264, 263), (268, 264, 266, 269), (396, 400, 408, 404), (417, 413, 421, 425), (414, 418, 426, 422), (411, 407, 415, 419), (410, 411, 419, 418), (407, 406, 414, 415), (406, 410, 418, 414), (409, 405, 413, 417), (408, 409, 417, 416), (422, 426, 434, 430), (423, 422, 430, 431), (416, 417, 425, 424), (413, 412, 420, 421), (412, 416, 424, 420), (419, 415, 423, 427), (418, 419, 427, 426), (415, 414, 422, 423), (435, 431, 439, 443), (428, 432, 440, 436), (425, 421, 429, 433), (424, 425, 433, 432), (421, 420, 428, 429), (420, 424, 432, 428), (427, 423, 431, 435), (426, 427, 435, 434), (437, 436, 444, 445), (440, 441, 449, 448), (434, 435, 443, 442), (431, 430, 438, 439), (430, 434, 442, 438), (433, 429, 437, 441), (271, 270, 268, 269), (238, 236, 237, 239), (449, 445, 453, 457), (446, 450, 458, 454), (436, 440, 448, 444), (443, 439, 447, 451), (442, 443, 451, 450), (439, 438, 446, 447), (438, 442, 450, 446), (441, 437, 445, 449), (455, 454, 217, 216), (458, 459, 212, 213), (448, 449, 457, 456), (445, 444, 452, 453), (444, 448, 456, 452), (451, 447, 455, 459), (450, 451, 459, 458), (447, 446, 454, 455), (460, 464, 472, 468), (471, 463, 479, 483), (205, 210, 460, 461), (210, 211, 464, 460), (206, 207, 463, 467), (208, 206, 467, 466), (207, 209, 462, 463), (209, 208, 466, 462), (471, 470, 474, 475), (469, 468, 472, 473), (467, 463, 471, 475), (474, 466, 642, 646), (461, 460, 476, 477), (462, 466, 474, 470), (465, 461, 469, 473), (465, 473, 645, 641), (483, 479, 487, 491), (479, 478, 486, 487), (468, 469, 481, 480), (469, 461, 477, 481), (463, 462, 478, 479), (462, 470, 482, 478), (470, 471, 483, 482), (460, 468, 480, 476), (489, 485, 493, 497), (486, 490, 498, 494), (476, 480, 488, 484), (480, 481, 489, 488), (477, 476, 484, 485), (478, 482, 490, 486), (481, 477, 485, 489), (482, 483, 491, 490), (493, 492, 500, 501), (496, 497, 505, 504), (490, 491, 499, 498), (487, 486, 494, 495), (491, 487, 495, 499), (484, 488, 496, 492), (502, 500, 504, 506), (484, 486, 490, 488), (500, 504, 512, 508), (507, 503, 511, 515), (494, 498, 506, 502), (497, 493, 501, 505), (498, 499, 507, 506), (495, 494, 502, 503), (499, 495, 503, 507), (492, 496, 504, 500), (509, 508, 512, 513), (511, 510, 514, 515), (504, 505, 513, 512), (501, 500, 508, 509), (502, 506, 514, 510), (505, 501, 509, 513), (506, 507, 515, 514), (503, 502, 510, 511), (367, 359, 521, 523), (365, 357, 517, 519), (364, 365, 519, 518), (356, 364, 518, 516), (524, 526, 534, 532), (522, 523, 531, 530), (519, 517, 525, 527), (518, 519, 527, 526), (358, 366, 522, 520), (516, 518, 526, 524), (517, 516, 524, 525), (359, 358, 520, 521), (534, 535, 543, 542), (535, 533, 541, 543), (533, 525, 579, 583), (520, 522, 530, 528), (529, 521, 577, 581), (527, 525, 533, 535), (526, 527, 535, 534), (523, 521, 529, 531), (540, 548, 622, 618), (536, 538, 546, 544), (531, 529, 537, 539), (530, 531, 539, 538), (532, 534, 542, 540), (533, 532, 540, 541), (528, 530, 538, 536), (529, 528, 536, 537), (549, 548, 556, 557), (548, 550, 558, 556), (543, 541, 549, 551), (542, 543, 551, 550), (539, 537, 545, 547), (538, 539, 547, 546), (540, 542, 550, 548), (537, 536, 616, 617), (554, 555, 563, 562), (555, 553, 561, 563), (544, 546, 554, 552), (545, 544, 552, 553), (551, 549, 557, 559), (550, 551, 559, 558), (547, 545, 553, 555), (546, 547, 555, 554), (566, 567, 575, 574), (567, 565, 573, 575), (556, 558, 566, 564), (557, 556, 564, 565), (552, 554, 562, 560), (553, 552, 560, 561), (559, 557, 565, 567), (558, 559, 567, 566), (569, 568, 570, 571), (573, 572, 574, 575), (685, 569, 762, 765), (562, 563, 571, 570), (564, 566, 574, 572), (572, 573, 687, 686), (560, 562, 570, 568), (560, 568, 684, 680), (578, 582, 590, 586), (576, 580, 588, 584), (525, 524, 578, 579), (521, 520, 576, 577), (532, 533, 583, 582), (520, 528, 580, 576), (524, 532, 582, 578), (528, 529, 581, 580), (630, 628, 624, 626), (591, 587, 595, 599), (580, 581, 589, 588), (577, 576, 584, 585), (581, 577, 585, 589), (583, 579, 587, 591), (582, 583, 591, 590), (579, 578, 586, 587), (597, 593, 601, 605), (593, 592, 600, 601), (622, 620, 616, 618), (584, 588, 596, 592), (586, 590, 598, 594), (588, 589, 597, 596), (585, 584, 592, 593), (589, 585, 593, 597), (602, 606, 614, 610), (600, 604, 612, 608), (599, 595, 603, 607), (598, 599, 607, 606), (595, 594, 602, 603), (592, 596, 604, 600), (594, 598, 606, 602), (596, 597, 605, 604), (611, 610, 614, 615), (609, 608, 612, 613), (604, 605, 613, 612), (601, 600, 608, 609), (605, 601, 609, 613), (607, 603, 611, 615), (606, 607, 615, 614), (603, 602, 610, 611), (621, 617, 625, 629), (618, 622, 630, 626), (548, 549, 623, 622), (549, 541, 619, 623), (544, 545, 621, 620), (536, 544, 620, 616), (545, 537, 617, 621), (541, 540, 618, 619), (625, 624, 632, 633), (628, 629, 637, 636), (594, 592, 596, 598), (578, 576, 580, 582), (623, 619, 627, 631), (616, 620, 628, 624), (620, 621, 629, 628), (617, 616, 624, 625), (633, 632, 636, 637), (635, 634, 638, 639), (626, 630, 638, 634), (629, 625, 633, 637), (630, 631, 639, 638), (627, 626, 634, 635), (631, 627, 635, 639), (624, 628, 636, 632), (642, 643, 651, 650), (647, 646, 654, 655), (473, 472, 644, 645), (466, 467, 643, 642), (475, 474, 646, 647), (467, 475, 647, 643), (472, 464, 640, 644), (464, 465, 641, 640), (651, 655, 663, 659), (649, 653, 661, 657), (646, 642, 650, 654), (644, 640, 648, 652), (645, 644, 652, 653), (640, 641, 649, 648), (641, 645, 653, 649), (643, 647, 655, 651), (658, 659, 663, 662), (656, 657, 661, 660), (660, 661, 669, 668), (650, 651, 659, 658), (654, 650, 658, 662), (652, 648, 656, 660), (652, 660, 668, 664), (648, 649, 657, 656), (669, 665, 673, 677), (666, 670, 678, 674), (655, 654, 666, 667), (662, 663, 671, 670), (654, 662, 670, 666), (663, 655, 667, 671), (661, 653, 665, 669), (653, 652, 664, 665), (678, 679, 713, 712), (679, 675, 709, 713), (668, 669, 677, 676), (665, 664, 672, 673), (664, 668, 676, 672), (671, 667, 675, 679), (670, 671, 679, 678), (667, 666, 674, 675), (683, 682, 686, 687), (681, 680, 684, 685), (571, 563, 761, 763), (568, 569, 685, 684), (564, 572, 686, 682), (565, 564, 682, 683), (573, 565, 683, 687), (561, 560, 680, 681), (396, 400, 401, 398), (688, 689, 695, 694), (689, 691, 697, 695), (275, 276, 690, 691), (279, 278, 688, 693), (274, 275, 691, 689), (278, 274, 689, 688), (699, 694, 700, 705), (697, 696, 702, 703), (690, 692, 698, 696), (692, 693, 699, 698), (691, 690, 696, 697), (693, 688, 694, 699), (700, 702, 704, 705), (700, 701, 703, 702), (713, 709, 734, 735), (694, 695, 701, 700), (696, 698, 704, 702), (698, 699, 705, 704), (711, 707, 715, 719), (708, 712, 720, 716), (675, 674, 708, 709), (674, 678, 712, 708), (677, 673, 707, 711), (676, 677, 711, 710), (673, 672, 706, 707), (672, 676, 710, 706), (717, 716, 720, 721), (715, 714, 718, 719), (710, 711, 719, 718), (716, 717, 729, 728), (706, 710, 718, 714), (725, 729, 739, 738), (712, 713, 721, 720), (701, 695, 731, 733), (723, 722, 726, 727), (725, 724, 728, 729), (715, 707, 723, 727), (707, 706, 722, 723), (706, 714, 726, 722), (714, 715, 727, 726), (708, 716, 728, 724), (709, 708, 724, 725), (731, 730, 750, 751), (739, 736, 746, 749), (733, 731, 741, 743), (697, 703, 732, 730), (695, 697, 730, 731), (709, 725, 738, 734), (729, 717, 736, 739), (703, 701, 733, 732), (721, 713, 735, 737), (717, 721, 737, 736), (741, 740, 742, 743), (745, 744, 746, 747), (746, 744, 748, 749), (737, 735, 745, 747), (740, 741, 754, 756), (732, 733, 743, 742), (738, 739, 749, 748), (736, 737, 747, 746), (730, 732, 742, 740), (741, 731, 751, 754), (751, 750, 756, 754), (753, 752, 757, 758), (752, 755, 759, 757), (730, 740, 756, 750), (744, 745, 758, 757), (735, 734, 752, 753), (745, 735, 753, 758), (738, 748, 759, 755), (748, 744, 757, 759), (734, 738, 755, 752), (761, 760, 762, 763), (762, 760, 764, 765), (761, 563, 767, 768), (681, 685, 765, 764), (764, 760, 770, 771), (569, 571, 763, 762), (767, 766, 770, 768), (766, 769, 771, 770), (563, 561, 766, 767), (561, 681, 769, 766), (681, 764, 771, 769), (760, 761, 768, 770)])
me_cube.materials.append(mat_material)
me_cube.use_remesh_preserve_volume = False
me_cube.use_remesh_preserve_attributes = False
me_cube.use_mirror_vertex_groups = False
me_cube.update()

# ---- objects
ob_cube = bpy.data.objects.new('Cube', me_cube)
ob_lamp = bpy.data.objects.new('Lamp', light_lamp)
ob_camera = bpy.data.objects.new('Camera', cam_camera)

# ---- transforms, parenting, visibility, modifiers, constraints
ob_cube.location = (1.0, -4.0, 0.75)
ob_cube.scale = (0.05, 0.375, 0.75)
ob_cube.lock_rotations_4d = False
ob_cube.empty_display_type = 'ARROWS'
ob_cube.lineart.crease_threshold = 0.0
ob_lamp.location = (4.076, 1.005, 5.904)
ob_lamp.rotation_euler = (0.6503, 0.05522, 1.866)
ob_lamp.lock_rotations_4d = False
ob_lamp.empty_display_type = 'ARROWS'
ob_lamp.color = (0.0, 0.0, 0.0, 0.0)
ob_lamp.lineart.crease_threshold = 0.0
ob_camera.location = (7.481, -6.508, 5.344)
ob_camera.rotation_euler = (1.109, 0.0, 0.8149)
ob_camera.lock_rotations_4d = False
ob_camera.empty_display_type = 'ARROWS'
ob_camera.color = (0.0, 0.0, 0.0, 0.0)
ob_camera.display_type = 'WIRE'
ob_camera.lineart.crease_threshold = 0.0

# ---- collection membership
col_collection_1.objects.link(ob_cube)
col_collection_1.objects.link(ob_lamp)
col_collection_1.objects.link(ob_camera)

# ---- scene / render settings (as saved in the file)
scene.camera = ob_camera
scene.frame_start = 1; scene.frame_end = 250; scene.frame_set(1)
scene.render.engine = 'BLENDER_EEVEE_NEXT'
scene.render.resolution_percentage = 50
scene.render.dither_intensity = 0.0
scene.cycles.use_denoising = False
scene.cycles.samples = 128
scene.cycles.sampling_pattern = 'TABULATED_SOBOL'
scene.cycles.use_adaptive_sampling = False
scene.cycles.use_light_tree = False
scene.cycles.blur_glossy = 0.0
scene.cycles.sample_clamp_indirect = 0.0
scene.view_settings.view_transform = 'Standard'
bpy.context.view_layer.update()

